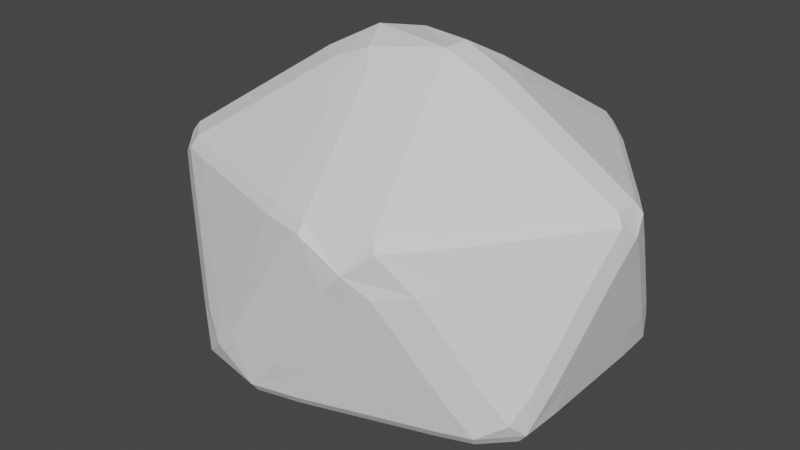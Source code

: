 # Source: Rock1.blend  (saved by Blender 2.91.10; exported with 4.5.12 LTS)
import bpy
from mathutils import Matrix  # noqa: F401  (used for matrix-valued properties, if any)

bpy.ops.wm.read_factory_settings(use_empty=True)
scene = bpy.context.scene
scene.name = 'Scene'

# ---- world
world_world = bpy.data.worlds.new('World'); scene.world = world_world
world_world.use_nodes = True; world_world.node_tree.nodes.clear()
_N = world_world.node_tree.nodes; _L = world_world.node_tree.links
n0 = _N.new('ShaderNodeOutputWorld'); n0.name = 'World Output'; n0.location = (300, 300)
n1 = _N.new('ShaderNodeBackground'); n1.name = 'Background'; n1.location = (10, 300)
n1.inputs[0].default_value = (0.05088, 0.05088, 0.05088, 1.0)
_L.new(n1.outputs[0], n0.inputs[0])
n0.is_active_output = True
world_world.color = (0.05088, 0.05088, 0.05088)
world_world.use_sun_shadow = False
world_world.sun_shadow_jitter_overblur = 0.0

# ---- meshes
me_cube_022 = bpy.data.meshes.new('Cube.022')
me_cube_022.from_pydata([(0.0, 0.0, -54.19), (9.79, -12.99, -24.23), (-3.739, -21.02, -24.23), (-12.1, 0.0, -24.23), (-3.739, 21.02, -24.23), (9.79, 12.99, -24.23), (3.739, -21.02, 24.23), (-9.79, -12.99, 24.23), (-9.79, 12.99, 24.23), (3.739, 21.02, 24.23), (12.1, 0.0, 24.23), (0.0, 0.0, 54.19)], [], [(0, 1, 2), (1, 0, 5), (0, 2, 3), (0, 3, 4), (0, 4, 5), (1, 5, 10), (2, 1, 6), (3, 2, 7), (4, 3, 8), (5, 4, 9), (1, 10, 6), (2, 6, 7), (3, 7, 8), (4, 8, 9), (5, 9, 10), (6, 10, 11), (7, 6, 11), (8, 7, 11), (9, 8, 11), (10, 9, 11)])
_uv = me_cube_022.uv_layers.new(name='UVMap')
_uv.uv.foreach_set('vector', [0.8182, 0.0, 0.7273, 0.1575, 0.9091, 0.1575, 0.7273, 0.1575, 0.6364, 0.0, 0.5455, 0.1575, 0.09091, 0.0, 0.0, 0.1575, 0.1818, 0.1575, 0.2727, 0.0, 0.1818, 0.1575, 0.3636, 0.1575, 0.4545, 0.0, 0.3636, 0.1575, 0.5455, 0.1575, 0.7273, 0.1575, 0.5455, 0.1575, 0.6364, 0.3149, 0.9091, 0.1575, 0.7273, 0.1575, 0.8182, 0.3149, 0.1818, 0.1575, 0.0, 0.1575, 0.09091, 0.3149, 0.3636, 0.1575, 0.1818, 0.1575, 0.2727, 0.3149, 0.5455, 0.1575, 0.3636, 0.1575, 0.4545, 0.3149, 0.7273, 0.1575, 0.6364, 0.3149, 0.8182, 0.3149, 0.9091, 0.1575, 0.8182, 0.3149, 1.0, 0.3149, 0.1818, 0.1575, 0.09091, 0.3149, 0.2727, 0.3149, 0.3636, 0.1575, 0.2727, 0.3149, 0.4545, 0.3149, 0.5455, 0.1575, 0.4545, 0.3149, 0.6364, 0.3149, 0.8182, 0.3149, 0.6364, 0.3149, 0.7273, 0.4724, 1.0, 0.3149, 0.8182, 0.3149, 0.9091, 0.4724, 0.2727, 0.3149, 0.09091, 0.3149, 0.1818, 0.4724, 0.4545, 0.3149, 0.2727, 0.3149, 0.3636, 0.4724, 0.6364, 0.3149, 0.4545, 0.3149, 0.5455, 0.4724])
me_cube_022.use_remesh_fix_poles = True
me_cube_022.use_remesh_preserve_attributes = False
me_cube_022.use_mirror_vertex_groups = False
me_cube_022.update()

# ---- objects
ob_brick_020 = bpy.data.objects.new('Brick.020', me_cube_022)

# ---- transforms, parenting, visibility, modifiers, constraints
ob_brick_020.location = (0.0, 0.0, 0.0)
ob_brick_020.scale = (0.07391, 0.04046, 0.01845)
ob_brick_020.lineart.crease_threshold = 0.0
_m = ob_brick_020.modifiers.new('Subdivision', 'SUBSURF')
_m.uv_smooth = 'PRESERVE_CORNERS'
_m.subdivision_type = 'SIMPLE'
_m = ob_brick_020.modifiers.new('Bevel', 'BEVEL')
_m.width = 7.28
_m.width_pct = 7.28
_m.limit_method = 'NONE'
_m = ob_brick_020.modifiers.new('Displace', 'DISPLACE')
_m.strength = 7.85
_m.texture_coords = 'GLOBAL'

# ---- collection membership
scene.collection.objects.link(ob_brick_020)

# ---- scene / render settings (as saved in the file)
scene.frame_start = 1; scene.frame_end = 250; scene.frame_set(1)
scene.render.engine = 'BLENDER_EEVEE_NEXT'
scene.cycles.use_denoising = False
scene.cycles.samples = 128
scene.cycles.sampling_pattern = 'TABULATED_SOBOL'
scene.cycles.use_adaptive_sampling = False
scene.cycles.use_light_tree = False
scene.view_settings.view_transform = 'Filmic'
bpy.context.view_layer.update()

# ---- added for rendering (the .blend has no active camera and no usable light): camera, sun
cam_auto = bpy.data.cameras.new('AutoCamera')
cam_auto.lens = 50.0
cam_auto.sensor_width = 36.0
cam_auto.clip_end = 1000.0
ob_auto_camera = bpy.data.objects.new('AutoCamera', cam_auto)
scene.collection.objects.link(ob_auto_camera)
ob_auto_camera.location = (3.01817, -3.75379, 2.50778)
ob_auto_camera.rotation_euler = (1.09748, -7.21219e-08, 0.694738)
scene.camera = ob_auto_camera
light_auto_sun = bpy.data.lights.new('AutoSun', 'SUN')
light_auto_sun.energy = 3.0
light_auto_sun.angle = 0.0523599
ob_auto_sun = bpy.data.objects.new('AutoSun', light_auto_sun)
scene.collection.objects.link(ob_auto_sun)
ob_auto_sun.rotation_euler = (0.872665, 0.174533, 0.523599)
bpy.context.view_layer.update()
